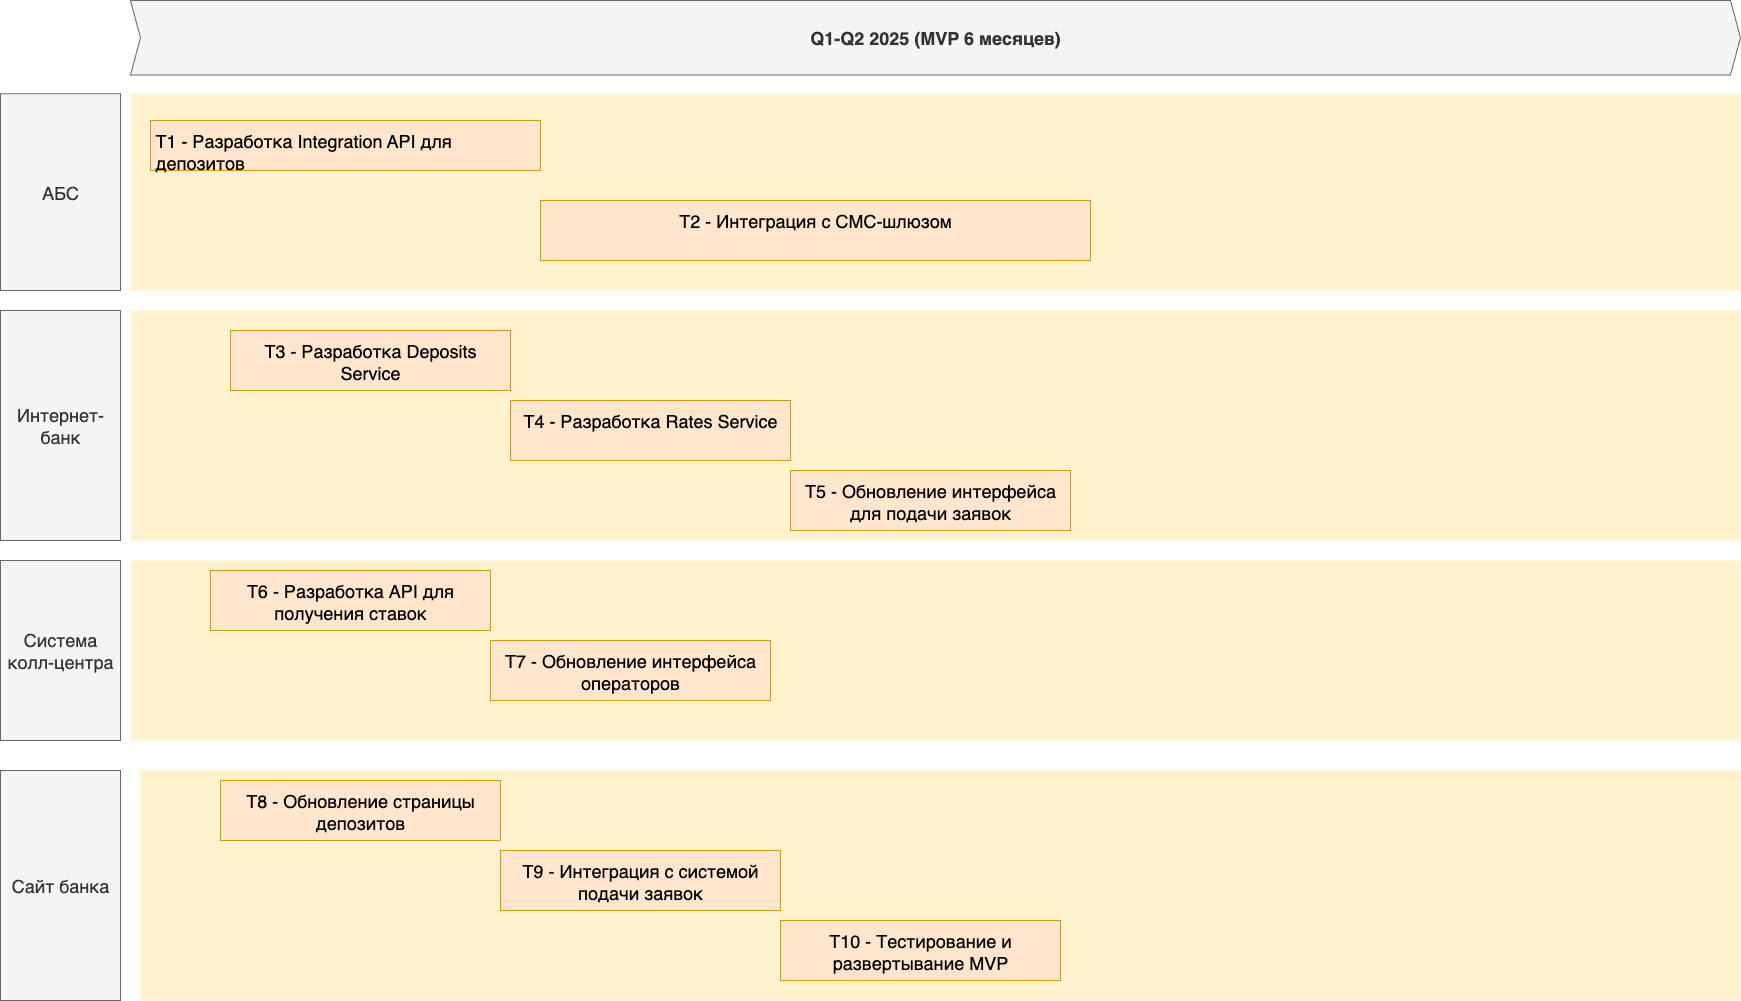

The diagram above was exported from draw.io. Its source (the exported page's mxGraphModel, read from the mxfile embedded in the PNG):
<mxGraphModel dx="5740" dy="3738" grid="1" gridSize="10" guides="1" tooltips="1" connect="1" arrows="1" fold="1" page="1" pageScale="1" pageWidth="827" pageHeight="1169" math="0" shadow="0">
  <root>
    <mxCell id="0" />
    <mxCell id="1" parent="0" />
    <mxCell id="0rNn3jMllliEmjTPZ6OU-1" value="" style="shape=rect;fillColor=#fff2cc;strokeColor=none;fontSize=24;html=1;whiteSpace=wrap;align=left;verticalAlign=top;spacing=5;rounded=0;" vertex="1" parent="1">
      <mxGeometry x="-2500" y="-1146.8" width="1610" height="196.8" as="geometry" />
    </mxCell>
    <mxCell id="0rNn3jMllliEmjTPZ6OU-2" value="" style="shape=rect;fillColor=#fff2cc;strokeColor=none;fontSize=24;html=1;whiteSpace=wrap;align=left;verticalAlign=top;spacing=5;rounded=0;" vertex="1" parent="1">
      <mxGeometry x="-2500" y="-930" width="1610" height="230" as="geometry" />
    </mxCell>
    <mxCell id="0rNn3jMllliEmjTPZ6OU-3" value="" style="shape=rect;fillColor=#fff2cc;strokeColor=none;fontSize=24;html=1;whiteSpace=wrap;align=left;verticalAlign=top;spacing=5;rounded=0;" vertex="1" parent="1">
      <mxGeometry x="-2500" y="-680" width="1610" height="180" as="geometry" />
    </mxCell>
    <mxCell id="0rNn3jMllliEmjTPZ6OU-4" value="" style="shape=rect;fillColor=#fff2cc;strokeColor=none;fontSize=24;html=1;whiteSpace=wrap;align=left;verticalAlign=top;spacing=5;rounded=0;" vertex="1" parent="1">
      <mxGeometry x="-2490" y="-470" width="1600" height="230" as="geometry" />
    </mxCell>
    <mxCell id="0rNn3jMllliEmjTPZ6OU-5" value="АБС" style="rounded=0;whiteSpace=wrap;html=1;fillColor=#f5f5f5;fontColor=#333333;strokeColor=#666666;fontSize=18;" vertex="1" parent="1">
      <mxGeometry x="-2630" y="-1146.8" width="120" height="196.8" as="geometry" />
    </mxCell>
    <mxCell id="0rNn3jMllliEmjTPZ6OU-6" value="Интернет-банк" style="rounded=0;whiteSpace=wrap;html=1;fillColor=#f5f5f5;fontColor=#333333;strokeColor=#666666;fontSize=18;" vertex="1" parent="1">
      <mxGeometry x="-2630" y="-930" width="120" height="230" as="geometry" />
    </mxCell>
    <mxCell id="0rNn3jMllliEmjTPZ6OU-7" value="Система колл-центра" style="rounded=0;whiteSpace=wrap;html=1;fillColor=#f5f5f5;fontColor=#333333;strokeColor=#666666;fontSize=18;" vertex="1" parent="1">
      <mxGeometry x="-2630" y="-680" width="120" height="180" as="geometry" />
    </mxCell>
    <mxCell id="0rNn3jMllliEmjTPZ6OU-8" value="Сайт банка" style="rounded=0;whiteSpace=wrap;html=1;fillColor=#f5f5f5;fontColor=#333333;strokeColor=#666666;fontSize=18;" vertex="1" parent="1">
      <mxGeometry x="-2630" y="-470" width="120" height="230" as="geometry" />
    </mxCell>
    <mxCell id="0rNn3jMllliEmjTPZ6OU-9" value="Q1-Q2 2025 (MVP 6 месяцев)" style="shape=step;perimeter=stepPerimeter;whiteSpace=wrap;html=1;fixedSize=1;size=10;fillColor=#f5f5f5;strokeColor=#666666;fontSize=18;fontStyle=1;align=center;rounded=0;fontColor=#333333;" vertex="1" parent="1">
      <mxGeometry x="-2500" y="-1240" width="1610" height="74.4" as="geometry" />
    </mxCell>
    <mxCell id="0rNn3jMllliEmjTPZ6OU-10" value="T1 - Разработка Integration API для депозитов" style="shape=rect;fillColor=#ffe6cc;strokeColor=#d79b00;fontSize=18;html=1;whiteSpace=wrap;align=left;verticalAlign=top;spacing=5;rounded=0;" vertex="1" parent="1">
      <mxGeometry x="-2480" y="-1120" width="390" height="50" as="geometry" />
    </mxCell>
    <mxCell id="0rNn3jMllliEmjTPZ6OU-11" value="T2 - Интеграция с СМС-шлюзом" style="shape=rect;fillColor=#ffe6cc;strokeColor=#d79b00;fontSize=18;html=1;whiteSpace=wrap;align=center;verticalAlign=top;spacing=5;rounded=0;" vertex="1" parent="1">
      <mxGeometry x="-2090" y="-1040" width="550" height="60" as="geometry" />
    </mxCell>
    <mxCell id="0rNn3jMllliEmjTPZ6OU-12" value="T3 - Разработка Deposits Service" style="shape=rect;fillColor=#ffe6cc;strokeColor=#d79b00;fontSize=18;html=1;whiteSpace=wrap;align=center;verticalAlign=top;spacing=5;rounded=0;" vertex="1" parent="1">
      <mxGeometry x="-2400" y="-910" width="280" height="60" as="geometry" />
    </mxCell>
    <mxCell id="0rNn3jMllliEmjTPZ6OU-13" value="T4 - Разработка Rates Service" style="shape=rect;fillColor=#ffe6cc;strokeColor=#d79b00;fontSize=18;html=1;whiteSpace=wrap;align=center;verticalAlign=top;spacing=5;rounded=0;" vertex="1" parent="1">
      <mxGeometry x="-2120" y="-840" width="280" height="60" as="geometry" />
    </mxCell>
    <mxCell id="0rNn3jMllliEmjTPZ6OU-14" value="T5 - Обновление интерфейса для подачи заявок" style="shape=rect;fillColor=#ffe6cc;strokeColor=#d79b00;fontSize=18;html=1;whiteSpace=wrap;align=center;verticalAlign=top;spacing=5;rounded=0;" vertex="1" parent="1">
      <mxGeometry x="-1840" y="-770" width="280" height="60" as="geometry" />
    </mxCell>
    <mxCell id="0rNn3jMllliEmjTPZ6OU-15" value="T6 - Разработка API для получения ставок" style="shape=rect;fillColor=#ffe6cc;strokeColor=#d79b00;fontSize=18;html=1;whiteSpace=wrap;align=center;verticalAlign=top;spacing=5;rounded=0;" vertex="1" parent="1">
      <mxGeometry x="-2420" y="-670" width="280" height="60" as="geometry" />
    </mxCell>
    <mxCell id="0rNn3jMllliEmjTPZ6OU-16" value="T7 - Обновление интерфейса операторов" style="shape=rect;fillColor=#ffe6cc;strokeColor=#d79b00;fontSize=18;html=1;whiteSpace=wrap;align=center;verticalAlign=top;spacing=5;rounded=0;" vertex="1" parent="1">
      <mxGeometry x="-2140" y="-600" width="280" height="60" as="geometry" />
    </mxCell>
    <mxCell id="0rNn3jMllliEmjTPZ6OU-17" value="T8 - Обновление страницы депозитов" style="shape=rect;fillColor=#ffe6cc;strokeColor=#d79b00;fontSize=18;html=1;whiteSpace=wrap;align=center;verticalAlign=top;spacing=5;rounded=0;" vertex="1" parent="1">
      <mxGeometry x="-2410" y="-460" width="280" height="60" as="geometry" />
    </mxCell>
    <mxCell id="0rNn3jMllliEmjTPZ6OU-18" value="T9 - Интеграция с системой подачи заявок" style="shape=rect;fillColor=#ffe6cc;strokeColor=#d79b00;fontSize=18;html=1;whiteSpace=wrap;align=center;verticalAlign=top;spacing=5;rounded=0;" vertex="1" parent="1">
      <mxGeometry x="-2130" y="-390" width="280" height="60" as="geometry" />
    </mxCell>
    <mxCell id="0rNn3jMllliEmjTPZ6OU-19" value="T10 - Тестирование и развертывание MVP" style="shape=rect;fillColor=#ffe6cc;strokeColor=#d79b00;fontSize=18;html=1;whiteSpace=wrap;align=center;verticalAlign=top;spacing=5;rounded=0;" vertex="1" parent="1">
      <mxGeometry x="-1850" y="-320" width="280" height="60" as="geometry" />
    </mxCell>
  </root>
</mxGraphModel>